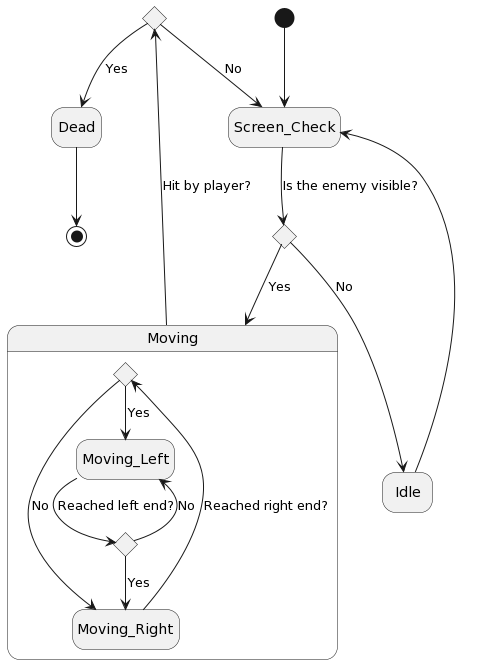

The diagram above was rendered by PlantUML. Its source (embedded in the PNG):
@startuml
hide empty description

state GotHit <<choice>>
state OnScreen <<choice>>

state Moving {
  state ReachedRight <<choice>>
  state ReachedLeft <<choice>>

  Moving_Right --> ReachedRight : Reached right end?
  ReachedRight --> Moving_Right : No
  ReachedRight --> Moving_Left  : Yes

  Moving_Left --> ReachedLeft  : Reached left end?
  ReachedLeft --> Moving_Left  : No
  ReachedLeft --> Moving_Right : Yes
}

[*] --> Screen_Check

Screen_Check --> OnScreen : Is the enemy visible?
OnScreen --> Moving : Yes
OnScreen --> Idle : No

Idle --> Screen_Check

Moving --> GotHit : Hit by player?

GotHit --> Dead : Yes
GotHit --> Screen_Check : No

Dead --> [*]
@enduml